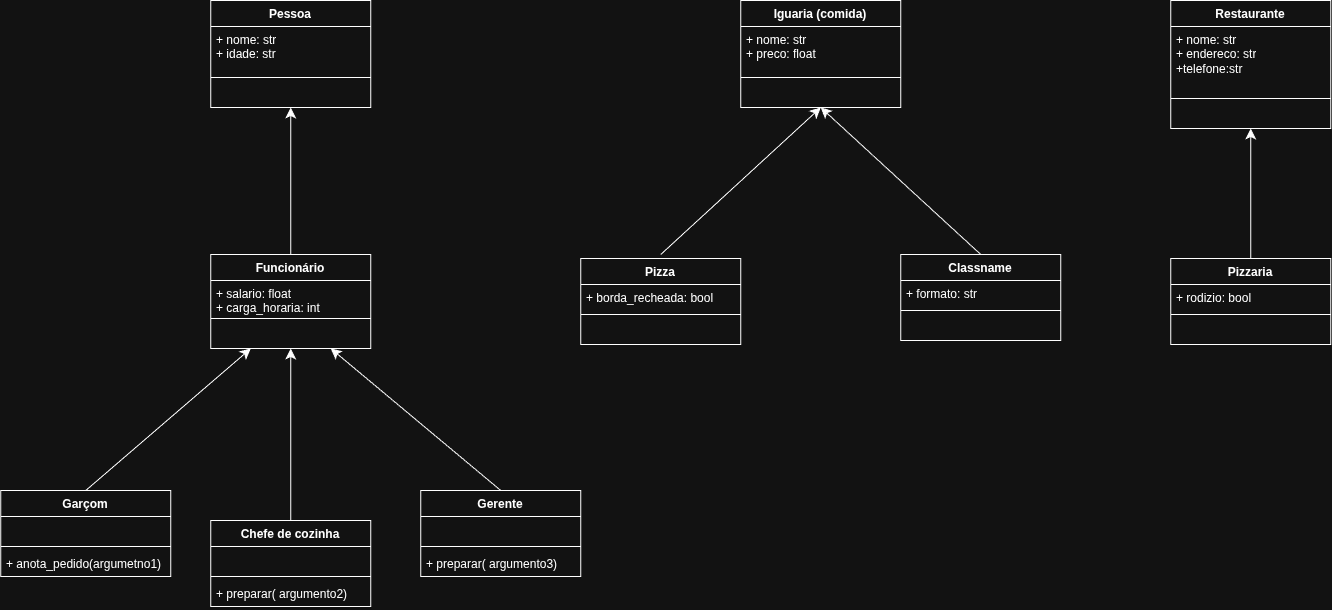

The diagram above was exported from draw.io. Its source (the exported page's mxGraphModel, read from the mxfile embedded in the PNG):
<mxGraphModel dx="3252" dy="1133" grid="1" gridSize="10" guides="1" tooltips="1" connect="1" arrows="1" fold="1" page="1" pageScale="1" pageWidth="1169" pageHeight="827" math="0" shadow="0">
  <root>
    <mxCell id="0" />
    <mxCell id="1" parent="0" />
    <mxCell id="Ew__jDaHbaa5UW9nc4SV-1" parent="1" style="swimlane;fontStyle=1;align=center;verticalAlign=top;childLayout=stackLayout;horizontal=1;startSize=26;horizontalStack=0;resizeParent=1;resizeParentMax=0;resizeLast=0;collapsible=1;marginBottom=0;whiteSpace=wrap;html=1;" value="Iguaria (comida)" vertex="1">
      <mxGeometry height="107" width="160" x="450" y="160" as="geometry" />
    </mxCell>
    <mxCell id="Ew__jDaHbaa5UW9nc4SV-2" parent="Ew__jDaHbaa5UW9nc4SV-1" style="text;strokeColor=none;fillColor=none;align=left;verticalAlign=top;spacingLeft=4;spacingRight=4;overflow=hidden;rotatable=0;points=[[0,0.5],[1,0.5]];portConstraint=eastwest;whiteSpace=wrap;html=1;" value="+ nome: str&lt;div&gt;+ preco: float&lt;/div&gt;" vertex="1">
      <mxGeometry height="47" width="160" y="26" as="geometry" />
    </mxCell>
    <mxCell id="Ew__jDaHbaa5UW9nc4SV-3" parent="Ew__jDaHbaa5UW9nc4SV-1" style="line;strokeWidth=1;fillColor=none;align=left;verticalAlign=middle;spacingTop=-1;spacingLeft=3;spacingRight=3;rotatable=0;labelPosition=right;points=[];portConstraint=eastwest;strokeColor=inherit;" value="" vertex="1">
      <mxGeometry height="8" width="160" y="73" as="geometry" />
    </mxCell>
    <mxCell id="Ew__jDaHbaa5UW9nc4SV-4" parent="Ew__jDaHbaa5UW9nc4SV-1" style="text;strokeColor=none;fillColor=none;align=left;verticalAlign=top;spacingLeft=4;spacingRight=4;overflow=hidden;rotatable=0;points=[[0,0.5],[1,0.5]];portConstraint=eastwest;whiteSpace=wrap;html=1;" value="&amp;nbsp; &amp;nbsp;" vertex="1">
      <mxGeometry height="26" width="160" y="81" as="geometry" />
    </mxCell>
    <mxCell id="Ew__jDaHbaa5UW9nc4SV-5" parent="1" style="swimlane;fontStyle=1;align=center;verticalAlign=top;childLayout=stackLayout;horizontal=1;startSize=26;horizontalStack=0;resizeParent=1;resizeParentMax=0;resizeLast=0;collapsible=1;marginBottom=0;whiteSpace=wrap;html=1;" value="Pessoa" vertex="1">
      <mxGeometry height="107" width="160" x="-80" y="160" as="geometry" />
    </mxCell>
    <mxCell id="Ew__jDaHbaa5UW9nc4SV-6" parent="Ew__jDaHbaa5UW9nc4SV-5" style="text;strokeColor=none;fillColor=none;align=left;verticalAlign=top;spacingLeft=4;spacingRight=4;overflow=hidden;rotatable=0;points=[[0,0.5],[1,0.5]];portConstraint=eastwest;whiteSpace=wrap;html=1;" value="+ nome: str&lt;div&gt;+ idade: str&lt;/div&gt;" vertex="1">
      <mxGeometry height="47" width="160" y="26" as="geometry" />
    </mxCell>
    <mxCell id="Ew__jDaHbaa5UW9nc4SV-7" parent="Ew__jDaHbaa5UW9nc4SV-5" style="line;strokeWidth=1;fillColor=none;align=left;verticalAlign=middle;spacingTop=-1;spacingLeft=3;spacingRight=3;rotatable=0;labelPosition=right;points=[];portConstraint=eastwest;strokeColor=inherit;" value="" vertex="1">
      <mxGeometry height="8" width="160" y="73" as="geometry" />
    </mxCell>
    <mxCell id="Ew__jDaHbaa5UW9nc4SV-8" parent="Ew__jDaHbaa5UW9nc4SV-5" style="text;strokeColor=none;fillColor=none;align=left;verticalAlign=top;spacingLeft=4;spacingRight=4;overflow=hidden;rotatable=0;points=[[0,0.5],[1,0.5]];portConstraint=eastwest;whiteSpace=wrap;html=1;" value="&amp;nbsp; &amp;nbsp;&amp;nbsp;" vertex="1">
      <mxGeometry height="26" width="160" y="81" as="geometry" />
    </mxCell>
    <mxCell id="Ew__jDaHbaa5UW9nc4SV-9" parent="1" style="swimlane;fontStyle=1;align=center;verticalAlign=top;childLayout=stackLayout;horizontal=1;startSize=26;horizontalStack=0;resizeParent=1;resizeParentMax=0;resizeLast=0;collapsible=1;marginBottom=0;whiteSpace=wrap;html=1;" value="Restaurante" vertex="1">
      <mxGeometry height="128" width="160" x="880" y="160" as="geometry" />
    </mxCell>
    <mxCell id="Ew__jDaHbaa5UW9nc4SV-10" parent="Ew__jDaHbaa5UW9nc4SV-9" style="text;strokeColor=none;fillColor=none;align=left;verticalAlign=top;spacingLeft=4;spacingRight=4;overflow=hidden;rotatable=0;points=[[0,0.5],[1,0.5]];portConstraint=eastwest;whiteSpace=wrap;html=1;" value="+ nome: str&lt;div&gt;+ endereco: str&lt;/div&gt;&lt;div&gt;+telefone:str&lt;/div&gt;" vertex="1">
      <mxGeometry height="68" width="160" y="26" as="geometry" />
    </mxCell>
    <mxCell id="Ew__jDaHbaa5UW9nc4SV-11" parent="Ew__jDaHbaa5UW9nc4SV-9" style="line;strokeWidth=1;fillColor=none;align=left;verticalAlign=middle;spacingTop=-1;spacingLeft=3;spacingRight=3;rotatable=0;labelPosition=right;points=[];portConstraint=eastwest;strokeColor=inherit;" value="" vertex="1">
      <mxGeometry height="8" width="160" y="94" as="geometry" />
    </mxCell>
    <mxCell id="Ew__jDaHbaa5UW9nc4SV-12" parent="Ew__jDaHbaa5UW9nc4SV-9" style="text;strokeColor=none;fillColor=none;align=left;verticalAlign=top;spacingLeft=4;spacingRight=4;overflow=hidden;rotatable=0;points=[[0,0.5],[1,0.5]];portConstraint=eastwest;whiteSpace=wrap;html=1;" value="&amp;nbsp; &amp;nbsp;" vertex="1">
      <mxGeometry height="26" width="160" y="102" as="geometry" />
    </mxCell>
    <mxCell id="Ew__jDaHbaa5UW9nc4SV-21" parent="1" style="swimlane;fontStyle=1;align=center;verticalAlign=top;childLayout=stackLayout;horizontal=1;startSize=26;horizontalStack=0;resizeParent=1;resizeParentMax=0;resizeLast=0;collapsible=1;marginBottom=0;whiteSpace=wrap;html=1;" value="Gerente" vertex="1">
      <mxGeometry height="86" width="160" x="130" y="650" as="geometry" />
    </mxCell>
    <mxCell id="Ew__jDaHbaa5UW9nc4SV-22" parent="Ew__jDaHbaa5UW9nc4SV-21" style="text;strokeColor=none;fillColor=none;align=left;verticalAlign=top;spacingLeft=4;spacingRight=4;overflow=hidden;rotatable=0;points=[[0,0.5],[1,0.5]];portConstraint=eastwest;whiteSpace=wrap;html=1;" value="&amp;nbsp;&amp;nbsp;" vertex="1">
      <mxGeometry height="26" width="160" y="26" as="geometry" />
    </mxCell>
    <mxCell id="Ew__jDaHbaa5UW9nc4SV-23" parent="Ew__jDaHbaa5UW9nc4SV-21" style="line;strokeWidth=1;fillColor=none;align=left;verticalAlign=middle;spacingTop=-1;spacingLeft=3;spacingRight=3;rotatable=0;labelPosition=right;points=[];portConstraint=eastwest;strokeColor=inherit;" value="" vertex="1">
      <mxGeometry height="8" width="160" y="52" as="geometry" />
    </mxCell>
    <mxCell id="Ew__jDaHbaa5UW9nc4SV-24" parent="Ew__jDaHbaa5UW9nc4SV-21" style="text;strokeColor=none;fillColor=none;align=left;verticalAlign=top;spacingLeft=4;spacingRight=4;overflow=hidden;rotatable=0;points=[[0,0.5],[1,0.5]];portConstraint=eastwest;whiteSpace=wrap;html=1;" value="+ preparar( argumento3)" vertex="1">
      <mxGeometry height="26" width="160" y="60" as="geometry" />
    </mxCell>
    <mxCell id="Ew__jDaHbaa5UW9nc4SV-25" parent="1" style="swimlane;fontStyle=1;align=center;verticalAlign=top;childLayout=stackLayout;horizontal=1;startSize=26;horizontalStack=0;resizeParent=1;resizeParentMax=0;resizeLast=0;collapsible=1;marginBottom=0;whiteSpace=wrap;html=1;" value="&lt;div&gt;Chefe de cozinha&lt;/div&gt;" vertex="1">
      <mxGeometry height="86" width="160" x="-80" y="680" as="geometry" />
    </mxCell>
    <mxCell id="Ew__jDaHbaa5UW9nc4SV-26" parent="Ew__jDaHbaa5UW9nc4SV-25" style="text;strokeColor=none;fillColor=none;align=left;verticalAlign=top;spacingLeft=4;spacingRight=4;overflow=hidden;rotatable=0;points=[[0,0.5],[1,0.5]];portConstraint=eastwest;whiteSpace=wrap;html=1;" value="&amp;nbsp;&amp;nbsp;" vertex="1">
      <mxGeometry height="26" width="160" y="26" as="geometry" />
    </mxCell>
    <mxCell id="Ew__jDaHbaa5UW9nc4SV-27" parent="Ew__jDaHbaa5UW9nc4SV-25" style="line;strokeWidth=1;fillColor=none;align=left;verticalAlign=middle;spacingTop=-1;spacingLeft=3;spacingRight=3;rotatable=0;labelPosition=right;points=[];portConstraint=eastwest;strokeColor=inherit;" value="" vertex="1">
      <mxGeometry height="8" width="160" y="52" as="geometry" />
    </mxCell>
    <mxCell id="Ew__jDaHbaa5UW9nc4SV-28" parent="Ew__jDaHbaa5UW9nc4SV-25" style="text;strokeColor=none;fillColor=none;align=left;verticalAlign=top;spacingLeft=4;spacingRight=4;overflow=hidden;rotatable=0;points=[[0,0.5],[1,0.5]];portConstraint=eastwest;whiteSpace=wrap;html=1;" value="+ preparar( argumento2)" vertex="1">
      <mxGeometry height="26" width="160" y="60" as="geometry" />
    </mxCell>
    <mxCell id="Ew__jDaHbaa5UW9nc4SV-29" parent="1" style="swimlane;fontStyle=1;align=center;verticalAlign=top;childLayout=stackLayout;horizontal=1;startSize=26;horizontalStack=0;resizeParent=1;resizeParentMax=0;resizeLast=0;collapsible=1;marginBottom=0;whiteSpace=wrap;html=1;" value="Garçom" vertex="1">
      <mxGeometry height="86" width="170" x="-290" y="650" as="geometry" />
    </mxCell>
    <mxCell id="Ew__jDaHbaa5UW9nc4SV-30" parent="Ew__jDaHbaa5UW9nc4SV-29" style="text;strokeColor=none;fillColor=none;align=left;verticalAlign=top;spacingLeft=4;spacingRight=4;overflow=hidden;rotatable=0;points=[[0,0.5],[1,0.5]];portConstraint=eastwest;whiteSpace=wrap;html=1;" value="&amp;nbsp; &amp;nbsp;" vertex="1">
      <mxGeometry height="26" width="170" y="26" as="geometry" />
    </mxCell>
    <mxCell id="Ew__jDaHbaa5UW9nc4SV-31" parent="Ew__jDaHbaa5UW9nc4SV-29" style="line;strokeWidth=1;fillColor=none;align=left;verticalAlign=middle;spacingTop=-1;spacingLeft=3;spacingRight=3;rotatable=0;labelPosition=right;points=[];portConstraint=eastwest;strokeColor=inherit;" value="" vertex="1">
      <mxGeometry height="8" width="170" y="52" as="geometry" />
    </mxCell>
    <mxCell id="Ew__jDaHbaa5UW9nc4SV-32" parent="Ew__jDaHbaa5UW9nc4SV-29" style="text;strokeColor=none;fillColor=none;align=left;verticalAlign=top;spacingLeft=4;spacingRight=4;overflow=hidden;rotatable=0;points=[[0,0.5],[1,0.5]];portConstraint=eastwest;whiteSpace=wrap;html=1;" value="+ anota_pedido(argumetno1)" vertex="1">
      <mxGeometry height="26" width="170" y="60" as="geometry" />
    </mxCell>
    <mxCell id="Ew__jDaHbaa5UW9nc4SV-33" parent="1" style="swimlane;fontStyle=1;align=center;verticalAlign=top;childLayout=stackLayout;horizontal=1;startSize=26;horizontalStack=0;resizeParent=1;resizeParentMax=0;resizeLast=0;collapsible=1;marginBottom=0;whiteSpace=wrap;html=1;" value="Funcionário" vertex="1">
      <mxGeometry height="94" width="160" x="-80" y="414" as="geometry" />
    </mxCell>
    <mxCell id="Ew__jDaHbaa5UW9nc4SV-34" parent="Ew__jDaHbaa5UW9nc4SV-33" style="text;strokeColor=none;fillColor=none;align=left;verticalAlign=top;spacingLeft=4;spacingRight=4;overflow=hidden;rotatable=0;points=[[0,0.5],[1,0.5]];portConstraint=eastwest;whiteSpace=wrap;html=1;" value="+ salario: float&lt;div&gt;+ carga_horaria: int&lt;/div&gt;" vertex="1">
      <mxGeometry height="34" width="160" y="26" as="geometry" />
    </mxCell>
    <mxCell id="Ew__jDaHbaa5UW9nc4SV-35" parent="Ew__jDaHbaa5UW9nc4SV-33" style="line;strokeWidth=1;fillColor=none;align=left;verticalAlign=middle;spacingTop=-1;spacingLeft=3;spacingRight=3;rotatable=0;labelPosition=right;points=[];portConstraint=eastwest;strokeColor=inherit;" value="" vertex="1">
      <mxGeometry height="8" width="160" y="60" as="geometry" />
    </mxCell>
    <mxCell id="Ew__jDaHbaa5UW9nc4SV-36" parent="Ew__jDaHbaa5UW9nc4SV-33" style="text;strokeColor=none;fillColor=none;align=left;verticalAlign=top;spacingLeft=4;spacingRight=4;overflow=hidden;rotatable=0;points=[[0,0.5],[1,0.5]];portConstraint=eastwest;whiteSpace=wrap;html=1;" value="&amp;nbsp;&amp;nbsp;" vertex="1">
      <mxGeometry height="26" width="160" y="68" as="geometry" />
    </mxCell>
    <mxCell id="Ew__jDaHbaa5UW9nc4SV-37" edge="1" parent="1" source="Ew__jDaHbaa5UW9nc4SV-29" style="endArrow=classic;html=1;rounded=0;fontSize=12;startSize=8;endSize=8;curved=1;exitX=0.5;exitY=0;exitDx=0;exitDy=0;entryX=0.25;entryY=1;entryDx=0;entryDy=0;" target="Ew__jDaHbaa5UW9nc4SV-33" value="">
      <mxGeometry height="50" relative="1" width="50" as="geometry">
        <Array as="points" />
        <mxPoint x="-220" y="660" as="sourcePoint" />
        <mxPoint x="-40" y="500" as="targetPoint" />
      </mxGeometry>
    </mxCell>
    <mxCell id="Ew__jDaHbaa5UW9nc4SV-38" edge="1" parent="1" source="Ew__jDaHbaa5UW9nc4SV-25" style="endArrow=classic;html=1;rounded=0;fontSize=12;startSize=8;endSize=8;curved=1;entryX=0.5;entryY=1;entryDx=0;entryDy=0;exitX=0.5;exitY=0;exitDx=0;exitDy=0;" target="Ew__jDaHbaa5UW9nc4SV-33" value="">
      <mxGeometry height="50" relative="1" width="50" as="geometry">
        <Array as="points" />
        <mxPoint x="9.92" y="680" as="sourcePoint" />
        <mxPoint x="-7.283063041541027e-14" y="504.004" as="targetPoint" />
      </mxGeometry>
    </mxCell>
    <mxCell id="Ew__jDaHbaa5UW9nc4SV-39" edge="1" parent="1" source="Ew__jDaHbaa5UW9nc4SV-21" style="endArrow=classic;html=1;rounded=0;fontSize=12;startSize=8;endSize=8;curved=1;entryX=0.75;entryY=1;entryDx=0;entryDy=0;exitX=0.5;exitY=0;exitDx=0;exitDy=0;" target="Ew__jDaHbaa5UW9nc4SV-33" value="">
      <mxGeometry height="50" relative="1" width="50" as="geometry">
        <mxPoint x="221.36" y="647.19" as="sourcePoint" />
        <mxPoint x="40.0000000000001" y="499.998" as="targetPoint" />
      </mxGeometry>
    </mxCell>
    <mxCell id="Ew__jDaHbaa5UW9nc4SV-40" edge="1" parent="1" source="Ew__jDaHbaa5UW9nc4SV-33" style="endArrow=classic;html=1;rounded=0;fontSize=12;startSize=8;endSize=8;curved=1;entryX=0.5;entryY=1;entryDx=0;entryDy=0;exitX=0.5;exitY=0;exitDx=0;exitDy=0;" target="Ew__jDaHbaa5UW9nc4SV-5" value="">
      <mxGeometry height="50" relative="1" width="50" as="geometry">
        <mxPoint x="10" y="360" as="sourcePoint" />
        <mxPoint x="60" y="310" as="targetPoint" />
      </mxGeometry>
    </mxCell>
    <mxCell id="Ew__jDaHbaa5UW9nc4SV-41" parent="1" style="swimlane;fontStyle=1;align=center;verticalAlign=top;childLayout=stackLayout;horizontal=1;startSize=26;horizontalStack=0;resizeParent=1;resizeParentMax=0;resizeLast=0;collapsible=1;marginBottom=0;whiteSpace=wrap;html=1;" value="Pizza" vertex="1">
      <mxGeometry height="86" width="160" x="290" y="418" as="geometry" />
    </mxCell>
    <mxCell id="Ew__jDaHbaa5UW9nc4SV-42" parent="Ew__jDaHbaa5UW9nc4SV-41" style="text;strokeColor=none;fillColor=none;align=left;verticalAlign=top;spacingLeft=4;spacingRight=4;overflow=hidden;rotatable=0;points=[[0,0.5],[1,0.5]];portConstraint=eastwest;whiteSpace=wrap;html=1;" value="+ borda_recheada: bool" vertex="1">
      <mxGeometry height="26" width="160" y="26" as="geometry" />
    </mxCell>
    <mxCell id="Ew__jDaHbaa5UW9nc4SV-43" parent="Ew__jDaHbaa5UW9nc4SV-41" style="line;strokeWidth=1;fillColor=none;align=left;verticalAlign=middle;spacingTop=-1;spacingLeft=3;spacingRight=3;rotatable=0;labelPosition=right;points=[];portConstraint=eastwest;strokeColor=inherit;" value="" vertex="1">
      <mxGeometry height="8" width="160" y="52" as="geometry" />
    </mxCell>
    <mxCell id="Ew__jDaHbaa5UW9nc4SV-44" parent="Ew__jDaHbaa5UW9nc4SV-41" style="text;strokeColor=none;fillColor=none;align=left;verticalAlign=top;spacingLeft=4;spacingRight=4;overflow=hidden;rotatable=0;points=[[0,0.5],[1,0.5]];portConstraint=eastwest;whiteSpace=wrap;html=1;" value="&amp;nbsp; &amp;nbsp;" vertex="1">
      <mxGeometry height="26" width="160" y="60" as="geometry" />
    </mxCell>
    <mxCell id="Ew__jDaHbaa5UW9nc4SV-45" parent="1" style="swimlane;fontStyle=1;align=center;verticalAlign=top;childLayout=stackLayout;horizontal=1;startSize=26;horizontalStack=0;resizeParent=1;resizeParentMax=0;resizeLast=0;collapsible=1;marginBottom=0;whiteSpace=wrap;html=1;" value="Classname" vertex="1">
      <mxGeometry height="86" width="160" x="610" y="414" as="geometry" />
    </mxCell>
    <mxCell id="Ew__jDaHbaa5UW9nc4SV-46" parent="Ew__jDaHbaa5UW9nc4SV-45" style="text;strokeColor=none;fillColor=none;align=left;verticalAlign=top;spacingLeft=4;spacingRight=4;overflow=hidden;rotatable=0;points=[[0,0.5],[1,0.5]];portConstraint=eastwest;whiteSpace=wrap;html=1;" value="+ formato: str" vertex="1">
      <mxGeometry height="26" width="160" y="26" as="geometry" />
    </mxCell>
    <mxCell id="Ew__jDaHbaa5UW9nc4SV-47" parent="Ew__jDaHbaa5UW9nc4SV-45" style="line;strokeWidth=1;fillColor=none;align=left;verticalAlign=middle;spacingTop=-1;spacingLeft=3;spacingRight=3;rotatable=0;labelPosition=right;points=[];portConstraint=eastwest;strokeColor=inherit;" value="" vertex="1">
      <mxGeometry height="8" width="160" y="52" as="geometry" />
    </mxCell>
    <mxCell id="Ew__jDaHbaa5UW9nc4SV-48" parent="Ew__jDaHbaa5UW9nc4SV-45" style="text;strokeColor=none;fillColor=none;align=left;verticalAlign=top;spacingLeft=4;spacingRight=4;overflow=hidden;rotatable=0;points=[[0,0.5],[1,0.5]];portConstraint=eastwest;whiteSpace=wrap;html=1;" value="&amp;nbsp;&amp;nbsp;" vertex="1">
      <mxGeometry height="26" width="160" y="60" as="geometry" />
    </mxCell>
    <mxCell id="Ew__jDaHbaa5UW9nc4SV-49" edge="1" parent="1" source="Ew__jDaHbaa5UW9nc4SV-45" style="endArrow=classic;html=1;rounded=0;fontSize=12;startSize=8;endSize=8;curved=1;entryX=0.5;entryY=1;entryDx=0;entryDy=0;exitX=0.5;exitY=0;exitDx=0;exitDy=0;" target="Ew__jDaHbaa5UW9nc4SV-1" value="">
      <mxGeometry height="50" relative="1" width="50" as="geometry">
        <mxPoint x="510" y="380" as="sourcePoint" />
        <mxPoint x="560" y="330" as="targetPoint" />
      </mxGeometry>
    </mxCell>
    <mxCell id="Ew__jDaHbaa5UW9nc4SV-50" edge="1" parent="1" style="endArrow=classic;html=1;rounded=0;fontSize=12;startSize=8;endSize=8;curved=1;exitX=0.5;exitY=0;exitDx=0;exitDy=0;entryX=0.5;entryY=1;entryDx=0;entryDy=0;" target="Ew__jDaHbaa5UW9nc4SV-1" value="">
      <mxGeometry height="50" relative="1" width="50" as="geometry">
        <mxPoint x="370" y="414" as="sourcePoint" />
        <mxPoint x="560" y="326" as="targetPoint" />
      </mxGeometry>
    </mxCell>
    <mxCell id="Ew__jDaHbaa5UW9nc4SV-52" parent="1" style="swimlane;fontStyle=1;align=center;verticalAlign=top;childLayout=stackLayout;horizontal=1;startSize=26;horizontalStack=0;resizeParent=1;resizeParentMax=0;resizeLast=0;collapsible=1;marginBottom=0;whiteSpace=wrap;html=1;" value="Pizzaria" vertex="1">
      <mxGeometry height="86" width="160" x="880" y="418" as="geometry" />
    </mxCell>
    <mxCell id="Ew__jDaHbaa5UW9nc4SV-53" parent="Ew__jDaHbaa5UW9nc4SV-52" style="text;strokeColor=none;fillColor=none;align=left;verticalAlign=top;spacingLeft=4;spacingRight=4;overflow=hidden;rotatable=0;points=[[0,0.5],[1,0.5]];portConstraint=eastwest;whiteSpace=wrap;html=1;" value="+ rodizio: bool" vertex="1">
      <mxGeometry height="26" width="160" y="26" as="geometry" />
    </mxCell>
    <mxCell id="Ew__jDaHbaa5UW9nc4SV-54" parent="Ew__jDaHbaa5UW9nc4SV-52" style="line;strokeWidth=1;fillColor=none;align=left;verticalAlign=middle;spacingTop=-1;spacingLeft=3;spacingRight=3;rotatable=0;labelPosition=right;points=[];portConstraint=eastwest;strokeColor=inherit;" value="" vertex="1">
      <mxGeometry height="8" width="160" y="52" as="geometry" />
    </mxCell>
    <mxCell id="Ew__jDaHbaa5UW9nc4SV-55" parent="Ew__jDaHbaa5UW9nc4SV-52" style="text;strokeColor=none;fillColor=none;align=left;verticalAlign=top;spacingLeft=4;spacingRight=4;overflow=hidden;rotatable=0;points=[[0,0.5],[1,0.5]];portConstraint=eastwest;whiteSpace=wrap;html=1;" value="&amp;nbsp;&amp;nbsp;" vertex="1">
      <mxGeometry height="26" width="160" y="60" as="geometry" />
    </mxCell>
    <mxCell id="Ew__jDaHbaa5UW9nc4SV-56" edge="1" parent="1" source="Ew__jDaHbaa5UW9nc4SV-52" style="endArrow=classic;html=1;rounded=0;fontSize=12;startSize=8;endSize=8;curved=1;entryX=0.5;entryY=1;entryDx=0;entryDy=0;exitX=0.5;exitY=0;exitDx=0;exitDy=0;" target="Ew__jDaHbaa5UW9nc4SV-9" value="">
      <mxGeometry height="50" relative="1" width="50" as="geometry">
        <mxPoint x="930" y="370" as="sourcePoint" />
        <mxPoint x="980" y="320" as="targetPoint" />
      </mxGeometry>
    </mxCell>
  </root>
</mxGraphModel>